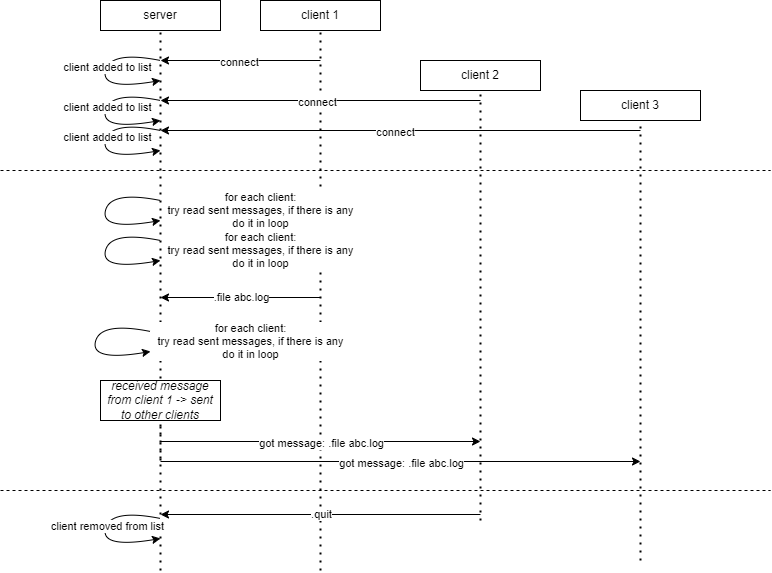

The diagram above was exported from draw.io. Its source (the exported page's mxGraphModel, read from the mxfile embedded in the PNG):
<mxGraphModel dx="954" dy="1578" grid="1" gridSize="10" guides="1" tooltips="1" connect="1" arrows="1" fold="1" page="1" pageScale="1" pageWidth="850" pageHeight="1100" math="0" shadow="0">
  <root>
    <mxCell id="0" />
    <mxCell id="1" parent="0" />
    <mxCell id="2foY89dXSNwUofIqJKsu-2" value="" style="endArrow=none;dashed=1;html=1;dashPattern=1 3;strokeWidth=2;rounded=0;" edge="1" parent="1">
      <mxGeometry width="50" height="50" relative="1" as="geometry">
        <mxPoint x="160" y="620" as="sourcePoint" />
        <mxPoint x="160" y="80" as="targetPoint" />
      </mxGeometry>
    </mxCell>
    <mxCell id="2foY89dXSNwUofIqJKsu-3" value="" style="endArrow=none;dashed=1;html=1;dashPattern=1 3;strokeWidth=2;rounded=0;" edge="1" parent="1">
      <mxGeometry width="50" height="50" relative="1" as="geometry">
        <mxPoint x="320" y="620" as="sourcePoint" />
        <mxPoint x="320" y="80" as="targetPoint" />
      </mxGeometry>
    </mxCell>
    <mxCell id="2foY89dXSNwUofIqJKsu-4" value="" style="endArrow=none;dashed=1;html=1;dashPattern=1 3;strokeWidth=2;rounded=0;" edge="1" parent="1">
      <mxGeometry width="50" height="50" relative="1" as="geometry">
        <mxPoint x="480" y="570" as="sourcePoint" />
        <mxPoint x="480" y="140" as="targetPoint" />
      </mxGeometry>
    </mxCell>
    <mxCell id="2foY89dXSNwUofIqJKsu-5" value="" style="endArrow=none;dashed=1;html=1;dashPattern=1 3;strokeWidth=2;rounded=0;" edge="1" parent="1">
      <mxGeometry width="50" height="50" relative="1" as="geometry">
        <mxPoint x="640" y="610" as="sourcePoint" />
        <mxPoint x="640" y="170" as="targetPoint" />
      </mxGeometry>
    </mxCell>
    <mxCell id="2foY89dXSNwUofIqJKsu-7" value="server" style="rounded=0;whiteSpace=wrap;html=1;" vertex="1" parent="1">
      <mxGeometry x="100" y="50" width="120" height="30" as="geometry" />
    </mxCell>
    <mxCell id="2foY89dXSNwUofIqJKsu-8" value="client 1" style="rounded=0;whiteSpace=wrap;html=1;" vertex="1" parent="1">
      <mxGeometry x="260" y="50" width="120" height="30" as="geometry" />
    </mxCell>
    <mxCell id="2foY89dXSNwUofIqJKsu-9" value="client 2" style="rounded=0;whiteSpace=wrap;html=1;" vertex="1" parent="1">
      <mxGeometry x="420" y="110" width="120" height="30" as="geometry" />
    </mxCell>
    <mxCell id="2foY89dXSNwUofIqJKsu-10" value="client 3" style="rounded=0;whiteSpace=wrap;html=1;" vertex="1" parent="1">
      <mxGeometry x="580" y="140" width="120" height="30" as="geometry" />
    </mxCell>
    <mxCell id="2foY89dXSNwUofIqJKsu-11" value="" style="endArrow=classic;html=1;rounded=0;" edge="1" parent="1">
      <mxGeometry width="50" height="50" relative="1" as="geometry">
        <mxPoint x="320" y="347" as="sourcePoint" />
        <mxPoint x="160" y="347" as="targetPoint" />
      </mxGeometry>
    </mxCell>
    <mxCell id="2foY89dXSNwUofIqJKsu-12" value=".file abc.log" style="edgeLabel;html=1;align=center;verticalAlign=middle;resizable=0;points=[];" vertex="1" connectable="0" parent="2foY89dXSNwUofIqJKsu-11">
      <mxGeometry y="-1" relative="1" as="geometry">
        <mxPoint as="offset" />
      </mxGeometry>
    </mxCell>
    <mxCell id="2foY89dXSNwUofIqJKsu-14" value="" style="endArrow=classic;html=1;rounded=0;" edge="1" parent="1">
      <mxGeometry width="50" height="50" relative="1" as="geometry">
        <mxPoint x="160" y="491" as="sourcePoint" />
        <mxPoint x="480" y="491" as="targetPoint" />
      </mxGeometry>
    </mxCell>
    <mxCell id="2foY89dXSNwUofIqJKsu-15" value="got message: .file abc.log" style="edgeLabel;html=1;align=center;verticalAlign=middle;resizable=0;points=[];" vertex="1" connectable="0" parent="2foY89dXSNwUofIqJKsu-14">
      <mxGeometry y="-1" relative="1" as="geometry">
        <mxPoint as="offset" />
      </mxGeometry>
    </mxCell>
    <mxCell id="2foY89dXSNwUofIqJKsu-16" value="" style="endArrow=classic;html=1;rounded=0;" edge="1" parent="1">
      <mxGeometry width="50" height="50" relative="1" as="geometry">
        <mxPoint x="160" y="511" as="sourcePoint" />
        <mxPoint x="640" y="511" as="targetPoint" />
      </mxGeometry>
    </mxCell>
    <mxCell id="2foY89dXSNwUofIqJKsu-17" value="got message: .file abc.log" style="edgeLabel;html=1;align=center;verticalAlign=middle;resizable=0;points=[];" vertex="1" connectable="0" parent="2foY89dXSNwUofIqJKsu-16">
      <mxGeometry y="-1" relative="1" as="geometry">
        <mxPoint as="offset" />
      </mxGeometry>
    </mxCell>
    <mxCell id="2foY89dXSNwUofIqJKsu-18" value="" style="endArrow=classic;html=1;rounded=0;" edge="1" parent="1">
      <mxGeometry width="50" height="50" relative="1" as="geometry">
        <mxPoint x="320" y="110" as="sourcePoint" />
        <mxPoint x="160" y="110" as="targetPoint" />
      </mxGeometry>
    </mxCell>
    <mxCell id="2foY89dXSNwUofIqJKsu-19" value="connect" style="edgeLabel;html=1;align=center;verticalAlign=middle;resizable=0;points=[];" vertex="1" connectable="0" parent="2foY89dXSNwUofIqJKsu-18">
      <mxGeometry x="0.025" y="1" relative="1" as="geometry">
        <mxPoint as="offset" />
      </mxGeometry>
    </mxCell>
    <mxCell id="2foY89dXSNwUofIqJKsu-20" value="" style="curved=1;endArrow=classic;html=1;rounded=0;" edge="1" parent="1">
      <mxGeometry width="50" height="50" relative="1" as="geometry">
        <mxPoint x="160" y="110" as="sourcePoint" />
        <mxPoint x="160" y="130" as="targetPoint" />
        <Array as="points">
          <mxPoint x="110" y="100" />
          <mxPoint x="100" y="140" />
        </Array>
      </mxGeometry>
    </mxCell>
    <mxCell id="2foY89dXSNwUofIqJKsu-21" value="client added to list" style="edgeLabel;html=1;align=center;verticalAlign=middle;resizable=0;points=[];" vertex="1" connectable="0" parent="2foY89dXSNwUofIqJKsu-20">
      <mxGeometry x="-0.1086" y="1" relative="1" as="geometry">
        <mxPoint as="offset" />
      </mxGeometry>
    </mxCell>
    <mxCell id="2foY89dXSNwUofIqJKsu-22" value="" style="endArrow=classic;html=1;rounded=0;" edge="1" parent="1">
      <mxGeometry width="50" height="50" relative="1" as="geometry">
        <mxPoint x="480" y="150" as="sourcePoint" />
        <mxPoint x="160" y="150" as="targetPoint" />
      </mxGeometry>
    </mxCell>
    <mxCell id="2foY89dXSNwUofIqJKsu-23" value="connect" style="edgeLabel;html=1;align=center;verticalAlign=middle;resizable=0;points=[];" vertex="1" connectable="0" parent="2foY89dXSNwUofIqJKsu-22">
      <mxGeometry x="0.025" y="1" relative="1" as="geometry">
        <mxPoint as="offset" />
      </mxGeometry>
    </mxCell>
    <mxCell id="2foY89dXSNwUofIqJKsu-24" value="" style="curved=1;endArrow=classic;html=1;rounded=0;" edge="1" parent="1">
      <mxGeometry width="50" height="50" relative="1" as="geometry">
        <mxPoint x="160" y="150" as="sourcePoint" />
        <mxPoint x="160" y="170" as="targetPoint" />
        <Array as="points">
          <mxPoint x="110" y="140" />
          <mxPoint x="100" y="180" />
        </Array>
      </mxGeometry>
    </mxCell>
    <mxCell id="2foY89dXSNwUofIqJKsu-25" value="client added to list" style="edgeLabel;html=1;align=center;verticalAlign=middle;resizable=0;points=[];" vertex="1" connectable="0" parent="2foY89dXSNwUofIqJKsu-24">
      <mxGeometry x="-0.1086" y="1" relative="1" as="geometry">
        <mxPoint as="offset" />
      </mxGeometry>
    </mxCell>
    <mxCell id="2foY89dXSNwUofIqJKsu-26" value="" style="endArrow=classic;html=1;rounded=0;" edge="1" parent="1">
      <mxGeometry width="50" height="50" relative="1" as="geometry">
        <mxPoint x="640" y="180" as="sourcePoint" />
        <mxPoint x="160" y="180" as="targetPoint" />
      </mxGeometry>
    </mxCell>
    <mxCell id="2foY89dXSNwUofIqJKsu-27" value="connect" style="edgeLabel;html=1;align=center;verticalAlign=middle;resizable=0;points=[];" vertex="1" connectable="0" parent="2foY89dXSNwUofIqJKsu-26">
      <mxGeometry x="0.025" y="1" relative="1" as="geometry">
        <mxPoint as="offset" />
      </mxGeometry>
    </mxCell>
    <mxCell id="2foY89dXSNwUofIqJKsu-28" value="" style="curved=1;endArrow=classic;html=1;rounded=0;" edge="1" parent="1">
      <mxGeometry width="50" height="50" relative="1" as="geometry">
        <mxPoint x="160" y="180" as="sourcePoint" />
        <mxPoint x="160" y="200" as="targetPoint" />
        <Array as="points">
          <mxPoint x="110" y="170" />
          <mxPoint x="100" y="210" />
        </Array>
      </mxGeometry>
    </mxCell>
    <mxCell id="2foY89dXSNwUofIqJKsu-29" value="client added to list" style="edgeLabel;html=1;align=center;verticalAlign=middle;resizable=0;points=[];" vertex="1" connectable="0" parent="2foY89dXSNwUofIqJKsu-28">
      <mxGeometry x="-0.1086" y="1" relative="1" as="geometry">
        <mxPoint as="offset" />
      </mxGeometry>
    </mxCell>
    <mxCell id="2foY89dXSNwUofIqJKsu-30" value="" style="endArrow=classic;html=1;rounded=0;" edge="1" parent="1">
      <mxGeometry width="50" height="50" relative="1" as="geometry">
        <mxPoint x="480" y="564" as="sourcePoint" />
        <mxPoint x="160" y="564" as="targetPoint" />
      </mxGeometry>
    </mxCell>
    <mxCell id="2foY89dXSNwUofIqJKsu-31" value=".quit" style="edgeLabel;html=1;align=center;verticalAlign=middle;resizable=0;points=[];" vertex="1" connectable="0" parent="2foY89dXSNwUofIqJKsu-30">
      <mxGeometry y="-1" relative="1" as="geometry">
        <mxPoint as="offset" />
      </mxGeometry>
    </mxCell>
    <mxCell id="2foY89dXSNwUofIqJKsu-32" value="" style="curved=1;endArrow=classic;html=1;rounded=0;" edge="1" parent="1">
      <mxGeometry width="50" height="50" relative="1" as="geometry">
        <mxPoint x="160" y="568" as="sourcePoint" />
        <mxPoint x="160" y="588" as="targetPoint" />
        <Array as="points">
          <mxPoint x="110" y="558" />
          <mxPoint x="100" y="598" />
        </Array>
      </mxGeometry>
    </mxCell>
    <mxCell id="2foY89dXSNwUofIqJKsu-33" value="client removed from list" style="edgeLabel;html=1;align=center;verticalAlign=middle;resizable=0;points=[];" vertex="1" connectable="0" parent="2foY89dXSNwUofIqJKsu-32">
      <mxGeometry x="-0.1086" y="1" relative="1" as="geometry">
        <mxPoint y="1" as="offset" />
      </mxGeometry>
    </mxCell>
    <mxCell id="2foY89dXSNwUofIqJKsu-34" value="" style="curved=1;endArrow=classic;html=1;rounded=0;" edge="1" parent="1">
      <mxGeometry width="50" height="50" relative="1" as="geometry">
        <mxPoint x="160" y="250" as="sourcePoint" />
        <mxPoint x="160" y="270" as="targetPoint" />
        <Array as="points">
          <mxPoint x="110" y="240" />
          <mxPoint x="100" y="280" />
        </Array>
      </mxGeometry>
    </mxCell>
    <mxCell id="2foY89dXSNwUofIqJKsu-35" value="for each client:&lt;br&gt;try read sent messages, if there is any&lt;br&gt;do it in loop" style="edgeLabel;html=1;align=center;verticalAlign=middle;resizable=0;points=[];" vertex="1" connectable="0" parent="2foY89dXSNwUofIqJKsu-34">
      <mxGeometry x="-0.1086" y="1" relative="1" as="geometry">
        <mxPoint x="153" y="3" as="offset" />
      </mxGeometry>
    </mxCell>
    <mxCell id="2foY89dXSNwUofIqJKsu-36" value="" style="curved=1;endArrow=classic;html=1;rounded=0;" edge="1" parent="1">
      <mxGeometry width="50" height="50" relative="1" as="geometry">
        <mxPoint x="160" y="290" as="sourcePoint" />
        <mxPoint x="160" y="310" as="targetPoint" />
        <Array as="points">
          <mxPoint x="110" y="280" />
          <mxPoint x="100" y="320" />
        </Array>
      </mxGeometry>
    </mxCell>
    <mxCell id="2foY89dXSNwUofIqJKsu-37" value="for each client:&lt;br&gt;try read sent messages, if there is any&lt;br&gt;do it in loop" style="edgeLabel;html=1;align=center;verticalAlign=middle;resizable=0;points=[];" vertex="1" connectable="0" parent="2foY89dXSNwUofIqJKsu-36">
      <mxGeometry x="-0.1086" y="1" relative="1" as="geometry">
        <mxPoint x="153" y="3" as="offset" />
      </mxGeometry>
    </mxCell>
    <mxCell id="2foY89dXSNwUofIqJKsu-38" value="" style="curved=1;endArrow=classic;html=1;rounded=0;" edge="1" parent="1">
      <mxGeometry width="50" height="50" relative="1" as="geometry">
        <mxPoint x="150" y="381" as="sourcePoint" />
        <mxPoint x="150" y="401" as="targetPoint" />
        <Array as="points">
          <mxPoint x="100" y="371" />
          <mxPoint x="90" y="411" />
        </Array>
      </mxGeometry>
    </mxCell>
    <mxCell id="2foY89dXSNwUofIqJKsu-39" value="for each client:&lt;br&gt;try read sent messages, if there is any&lt;br&gt;do it in loop" style="edgeLabel;html=1;align=center;verticalAlign=middle;resizable=0;points=[];" vertex="1" connectable="0" parent="2foY89dXSNwUofIqJKsu-38">
      <mxGeometry x="-0.1086" y="1" relative="1" as="geometry">
        <mxPoint x="153" y="3" as="offset" />
      </mxGeometry>
    </mxCell>
    <mxCell id="2foY89dXSNwUofIqJKsu-41" value="" style="endArrow=none;dashed=1;html=1;dashPattern=1 3;strokeWidth=2;rounded=0;" edge="1" parent="1" target="2foY89dXSNwUofIqJKsu-40">
      <mxGeometry width="50" height="50" relative="1" as="geometry">
        <mxPoint x="160" y="510" as="sourcePoint" />
        <mxPoint x="160" y="80" as="targetPoint" />
      </mxGeometry>
    </mxCell>
    <mxCell id="2foY89dXSNwUofIqJKsu-40" value="&lt;i&gt;received message&lt;br&gt;from client 1 -&amp;gt; sent to other clients&lt;/i&gt;" style="rounded=0;whiteSpace=wrap;html=1;" vertex="1" parent="1">
      <mxGeometry x="100" y="430" width="120" height="40" as="geometry" />
    </mxCell>
    <mxCell id="2foY89dXSNwUofIqJKsu-42" value="" style="endArrow=none;dashed=1;html=1;rounded=0;fillColor=#FF1463;" edge="1" parent="1">
      <mxGeometry width="50" height="50" relative="1" as="geometry">
        <mxPoint y="220" as="sourcePoint" />
        <mxPoint x="770" y="220" as="targetPoint" />
      </mxGeometry>
    </mxCell>
    <mxCell id="2foY89dXSNwUofIqJKsu-43" value="" style="endArrow=none;dashed=1;html=1;rounded=0;fillColor=#FF1463;" edge="1" parent="1">
      <mxGeometry width="50" height="50" relative="1" as="geometry">
        <mxPoint y="540" as="sourcePoint" />
        <mxPoint x="770" y="540" as="targetPoint" />
      </mxGeometry>
    </mxCell>
  </root>
</mxGraphModel>